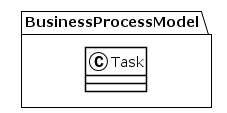

The diagram above was rendered by PlantUML. Its source (embedded in the PNG):
@startuml
!theme plain
package BusinessProcessModel {
class Task {
}
}
@enduml